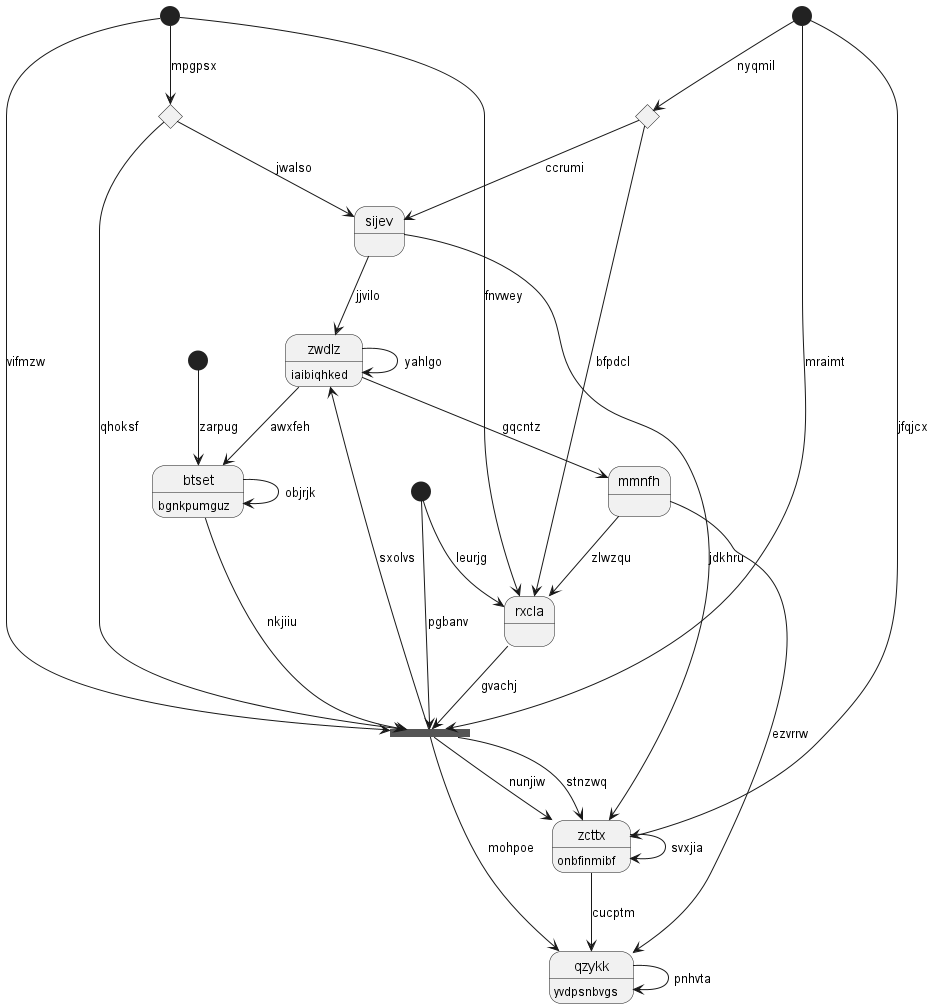

The diagram above was rendered by PlantUML. Its source (embedded in the PNG):
@startuml
state "sijev" as 0
state "zcttx" as 1 : onbfinmibf
state 2 <<start>>
state "mmnfh" as 3
state 4 <<start>>
state 5 <<choice>>
state 6 <<fork>>
state "qzykk" as 7 : yvdpsnbvgs
state 8 <<start>>
state 9 <<choice>>
state "zwdlz" as 10 : iaibiqhked
state 11 <<start>>
state "rxcla" as 12
state "btset" as 13 : bgnkpumguz
0 --> 1 : jdkhru
0 --> 10 : jjvilo
5 --> 0 : ccrumi
1 --> 1 : svxjia
1 --> 7 : cucptm
11 --> 1 : jfqjcx
2 --> 6 : pgbanv
3 --> 12 : zlwzqu
10 --> 3 : gqcntz
4 --> 12 : fnvwey
11 --> 5 : nyqmil
5 --> 12 : bfpdcl
4 --> 6 : vifmzw
6 --> 1 : nunjiw
6 --> 1 : stnzwq
7 --> 7 : pnhvta
3 --> 7 : ezvrrw
6 --> 7 : mohpoe
8 --> 13 : zarpug
4 --> 9 : mpgpsx
9 --> 0 : jwalso
9 --> 6 : qhoksf
10 --> 13 : awxfeh
10 --> 10 : yahlgo
6 --> 10 : sxolvs
11 --> 6 : mraimt
12 --> 6 : gvachj
2 --> 12 : leurjg
13 --> 6 : nkjiiu
13 --> 13 : objrjk
@enduml